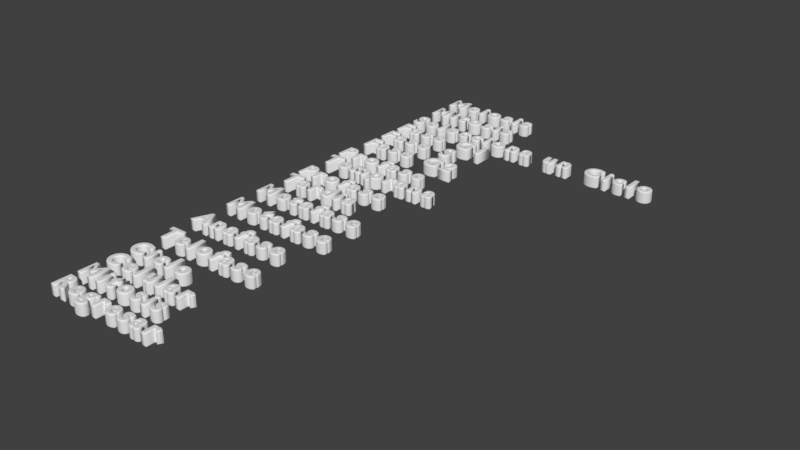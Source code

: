 # Source: Letras_Meiosis_Mitosis_1.blend  (saved by Blender 2.79.0; exported with 4.5.12 LTS)
import bpy
from mathutils import Matrix  # noqa: F401  (used for matrix-valued properties, if any)

bpy.ops.wm.read_factory_settings(use_empty=True)
scene = bpy.context.scene
scene.name = 'Scene'

# ---- collections
col_collection_1 = bpy.data.collections.new('Collection 1'); scene.collection.children.link(col_collection_1)

# ---- world
world_world = bpy.data.worlds.new('World'); scene.world = world_world
world_world.color = (0.05088, 0.05088, 0.05088)
world_world.use_sun_shadow = False
world_world.sun_shadow_jitter_overblur = 0.0
world_world.cycles.sampling_method = 'MANUAL'

# ---- curves / text
txt_texto = bpy.data.curves.new('Texto', 'FONT')
txt_texto.dimensions = '2D'
txt_texto.body = 'Meiosis'
txt_texto.use_path_clamp = True
txt_texto.bevel_resolution = 24
txt_texto.extrude = 0.2
txt_texto.bevel_depth = 0.06
txt_texto.space_line = 4.2
txt_texto.space_word = 4.2
txt_texto.space_character = 1.4
txt_texto_002 = bpy.data.curves.new('Texto.002', 'FONT')
txt_texto_002.dimensions = '2D'
txt_texto_002.body = 'Mitosis'
txt_texto_002.use_path_clamp = True
txt_texto_002.bevel_resolution = 24
txt_texto_002.extrude = 0.2
txt_texto_002.bevel_depth = 0.06
txt_texto_002.space_line = 4.2
txt_texto_002.space_word = 4.2
txt_texto_002.space_character = 1.4
txt_texto_003 = bpy.data.curves.new('Texto.003', 'FONT')
txt_texto_003.dimensions = '2D'
txt_texto_003.body = 'Selecciona un Ciclo'
txt_texto_003.use_path_clamp = True
txt_texto_003.bevel_resolution = 24
txt_texto_003.extrude = 0.2
txt_texto_003.bevel_depth = 0.06
txt_texto_003.space_character = 1.4
txt_texto_001 = bpy.data.curves.new('Texto.001', 'FONT')
txt_texto_001.dimensions = '2D'
txt_texto_001.body = 'Fase G1'
txt_texto_001.use_path_clamp = True
txt_texto_001.bevel_resolution = 24
txt_texto_001.extrude = 0.2
txt_texto_001.bevel_depth = 0.06
txt_texto_001.space_character = 1.4
txt_texto_004 = bpy.data.curves.new('Texto.004', 'FONT')
txt_texto_004.dimensions = '2D'
txt_texto_004.body = 'Fase S'
txt_texto_004.use_path_clamp = True
txt_texto_004.bevel_resolution = 24
txt_texto_004.extrude = 0.2
txt_texto_004.bevel_depth = 0.06
txt_texto_004.space_character = 1.4
txt_texto_005 = bpy.data.curves.new('Texto.005', 'FONT')
txt_texto_005.dimensions = '2D'
txt_texto_005.body = 'Fase G2'
txt_texto_005.use_path_clamp = True
txt_texto_005.bevel_resolution = 24
txt_texto_005.extrude = 0.2
txt_texto_005.bevel_depth = 0.06
txt_texto_005.space_character = 1.4
txt_texto_006 = bpy.data.curves.new('Texto.006', 'FONT')
txt_texto_006.dimensions = '2D'
txt_texto_006.body = 'Profase \nTemprana'
txt_texto_006.use_path_clamp = True
txt_texto_006.bevel_resolution = 24
txt_texto_006.extrude = 0.2
txt_texto_006.bevel_depth = 0.06
txt_texto_006.space_character = 1.4
txt_texto_007 = bpy.data.curves.new('Texto.007', 'FONT')
txt_texto_007.dimensions = '2D'
txt_texto_007.body = 'Profase \nTardia'
txt_texto_007.use_path_clamp = True
txt_texto_007.bevel_resolution = 24
txt_texto_007.extrude = 0.2
txt_texto_007.bevel_depth = 0.06
txt_texto_007.space_character = 1.4
txt_texto_008 = bpy.data.curves.new('Texto.008', 'FONT')
txt_texto_008.dimensions = '2D'
txt_texto_008.body = 'Metafase'
txt_texto_008.use_path_clamp = True
txt_texto_008.bevel_resolution = 24
txt_texto_008.extrude = 0.2
txt_texto_008.bevel_depth = 0.06
txt_texto_008.space_character = 1.4
txt_texto_009 = bpy.data.curves.new('Texto.009', 'FONT')
txt_texto_009.dimensions = '2D'
txt_texto_009.body = 'Metafase'
txt_texto_009.use_path_clamp = True
txt_texto_009.bevel_resolution = 24
txt_texto_009.extrude = 0.2
txt_texto_009.bevel_depth = 0.06
txt_texto_009.space_character = 1.4
txt_texto_010 = bpy.data.curves.new('Texto.010', 'FONT')
txt_texto_010.dimensions = '2D'
txt_texto_010.body = 'Anafase'
txt_texto_010.use_path_clamp = True
txt_texto_010.bevel_resolution = 24
txt_texto_010.extrude = 0.2
txt_texto_010.bevel_depth = 0.06
txt_texto_010.space_character = 1.4
txt_texto_011 = bpy.data.curves.new('Texto.011', 'FONT')
txt_texto_011.dimensions = '2D'
txt_texto_011.body = 'Telofase'
txt_texto_011.use_path_clamp = True
txt_texto_011.bevel_resolution = 24
txt_texto_011.extrude = 0.2
txt_texto_011.bevel_depth = 0.06
txt_texto_011.space_character = 1.4
txt_texto_013 = bpy.data.curves.new('Texto.013', 'FONT')
txt_texto_013.dimensions = '2D'
txt_texto_013.body = 'Ciclo \nCelular \nMitosis'
txt_texto_013.use_path_clamp = True
txt_texto_013.bevel_resolution = 24
txt_texto_013.extrude = 0.2
txt_texto_013.bevel_depth = 0.06
txt_texto_013.space_character = 1.4
txt_texto_012 = bpy.data.curves.new('Texto.012', 'FONT')
txt_texto_012.dimensions = '2D'
txt_texto_012.body = 'Regresar'
txt_texto_012.use_path_clamp = True
txt_texto_012.bevel_resolution = 24
txt_texto_012.extrude = 0.2
txt_texto_012.bevel_depth = 0.06
txt_texto_012.space_character = 1.4

# ---- objects
ob_texto = bpy.data.objects.new('Texto', txt_texto)
ob_texto_001 = bpy.data.objects.new('Texto.001', txt_texto_002)
ob_texto_002 = bpy.data.objects.new('Texto.002', txt_texto_003)
ob_texto_003 = bpy.data.objects.new('Texto.003', txt_texto_001)
ob_texto_004 = bpy.data.objects.new('Texto.004', txt_texto_004)
ob_texto_005 = bpy.data.objects.new('Texto.005', txt_texto_005)
ob_texto_006 = bpy.data.objects.new('Texto.006', txt_texto_006)
ob_texto_007 = bpy.data.objects.new('Texto.007', txt_texto_007)
ob_texto_008 = bpy.data.objects.new('Texto.008', txt_texto_008)
ob_texto_009 = bpy.data.objects.new('Texto.009', txt_texto_009)
ob_texto_010 = bpy.data.objects.new('Texto.010', txt_texto_010)
ob_texto_011 = bpy.data.objects.new('Texto.011', txt_texto_011)
ob_texto_012 = bpy.data.objects.new('Texto.012', txt_texto_013)
ob_texto_013 = bpy.data.objects.new('Texto.013', txt_texto_012)

# ---- transforms, parenting, visibility, modifiers, constraints
ob_texto.location = (0.0, 0.0, 0.0)
ob_texto.lineart.crease_threshold = 0.0
ob_texto_001.location = (0.0, -1.244, 0.0)
ob_texto_001.lineart.crease_threshold = 0.0
ob_texto_002.location = (0.0, -2.599, 0.0)
ob_texto_002.lineart.crease_threshold = 0.0
ob_texto_003.location = (0.0, -3.676, 0.0)
ob_texto_003.lineart.crease_threshold = 0.0
ob_texto_004.location = (0.0, -4.731, 0.0)
ob_texto_004.lineart.crease_threshold = 0.0
ob_texto_005.location = (0.0, -5.846, 0.0)
ob_texto_005.lineart.crease_threshold = 0.0
ob_texto_006.location = (-0.1402, -7.229, 0.0)
ob_texto_006.lineart.crease_threshold = 0.0
ob_texto_007.location = (-0.1402, -9.584, 0.0)
ob_texto_007.lineart.crease_threshold = 0.0
ob_texto_008.location = (-0.1402, -11.87, 0.0)
ob_texto_008.lineart.crease_threshold = 0.0
ob_texto_009.location = (-0.1402, -13.4, 0.0)
ob_texto_009.lineart.crease_threshold = 0.0
ob_texto_010.location = (-0.1402, -15.05, 0.0)
ob_texto_010.lineart.crease_threshold = 0.0
ob_texto_011.location = (-0.1402, -16.65, 0.0)
ob_texto_011.lineart.crease_threshold = 0.0
ob_texto_012.location = (-0.1402, -18.01, 0.0)
ob_texto_012.lineart.crease_threshold = 0.0
ob_texto_013.location = (-0.1402, -21.04, 0.0)
ob_texto_013.lineart.crease_threshold = 0.0

# ---- collection membership
col_collection_1.objects.link(ob_texto)
col_collection_1.objects.link(ob_texto_001)
col_collection_1.objects.link(ob_texto_002)
col_collection_1.objects.link(ob_texto_003)
col_collection_1.objects.link(ob_texto_004)
col_collection_1.objects.link(ob_texto_005)
col_collection_1.objects.link(ob_texto_006)
col_collection_1.objects.link(ob_texto_007)
col_collection_1.objects.link(ob_texto_008)
col_collection_1.objects.link(ob_texto_009)
col_collection_1.objects.link(ob_texto_010)
col_collection_1.objects.link(ob_texto_011)
col_collection_1.objects.link(ob_texto_012)
col_collection_1.objects.link(ob_texto_013)

# ---- scene / render settings (as saved in the file)
scene.frame_start = 1; scene.frame_end = 250; scene.frame_set(1)
scene.render.engine = 'BLENDER_EEVEE_NEXT'
scene.render.resolution_percentage = 50
scene.render.dither_intensity = 0.0
scene.cycles.use_denoising = False
scene.cycles.samples = 128
scene.cycles.sampling_pattern = 'TABULATED_SOBOL'
scene.cycles.use_adaptive_sampling = False
scene.cycles.use_light_tree = False
scene.cycles.blur_glossy = 0.0
scene.cycles.sample_clamp_indirect = 0.0
scene.view_settings.view_transform = 'Standard'
bpy.context.view_layer.update()

# ---- added for rendering (the .blend has no active camera and no usable light): camera, sun
cam_auto = bpy.data.cameras.new('AutoCamera')
cam_auto.lens = 50.0
cam_auto.sensor_width = 36.0
cam_auto.clip_end = 1000.0
ob_auto_camera = bpy.data.objects.new('AutoCamera', cam_auto)
scene.collection.objects.link(ob_auto_camera)
ob_auto_camera.location = (28.6398, -37.8689, 18.3819)
ob_auto_camera.rotation_euler = (1.09748, -7.21219e-08, 0.694738)
scene.camera = ob_auto_camera
light_auto_sun = bpy.data.lights.new('AutoSun', 'SUN')
light_auto_sun.energy = 3.0
light_auto_sun.angle = 0.0523599
ob_auto_sun = bpy.data.objects.new('AutoSun', light_auto_sun)
scene.collection.objects.link(ob_auto_sun)
ob_auto_sun.rotation_euler = (0.872665, 0.174533, 0.523599)
bpy.context.view_layer.update()
